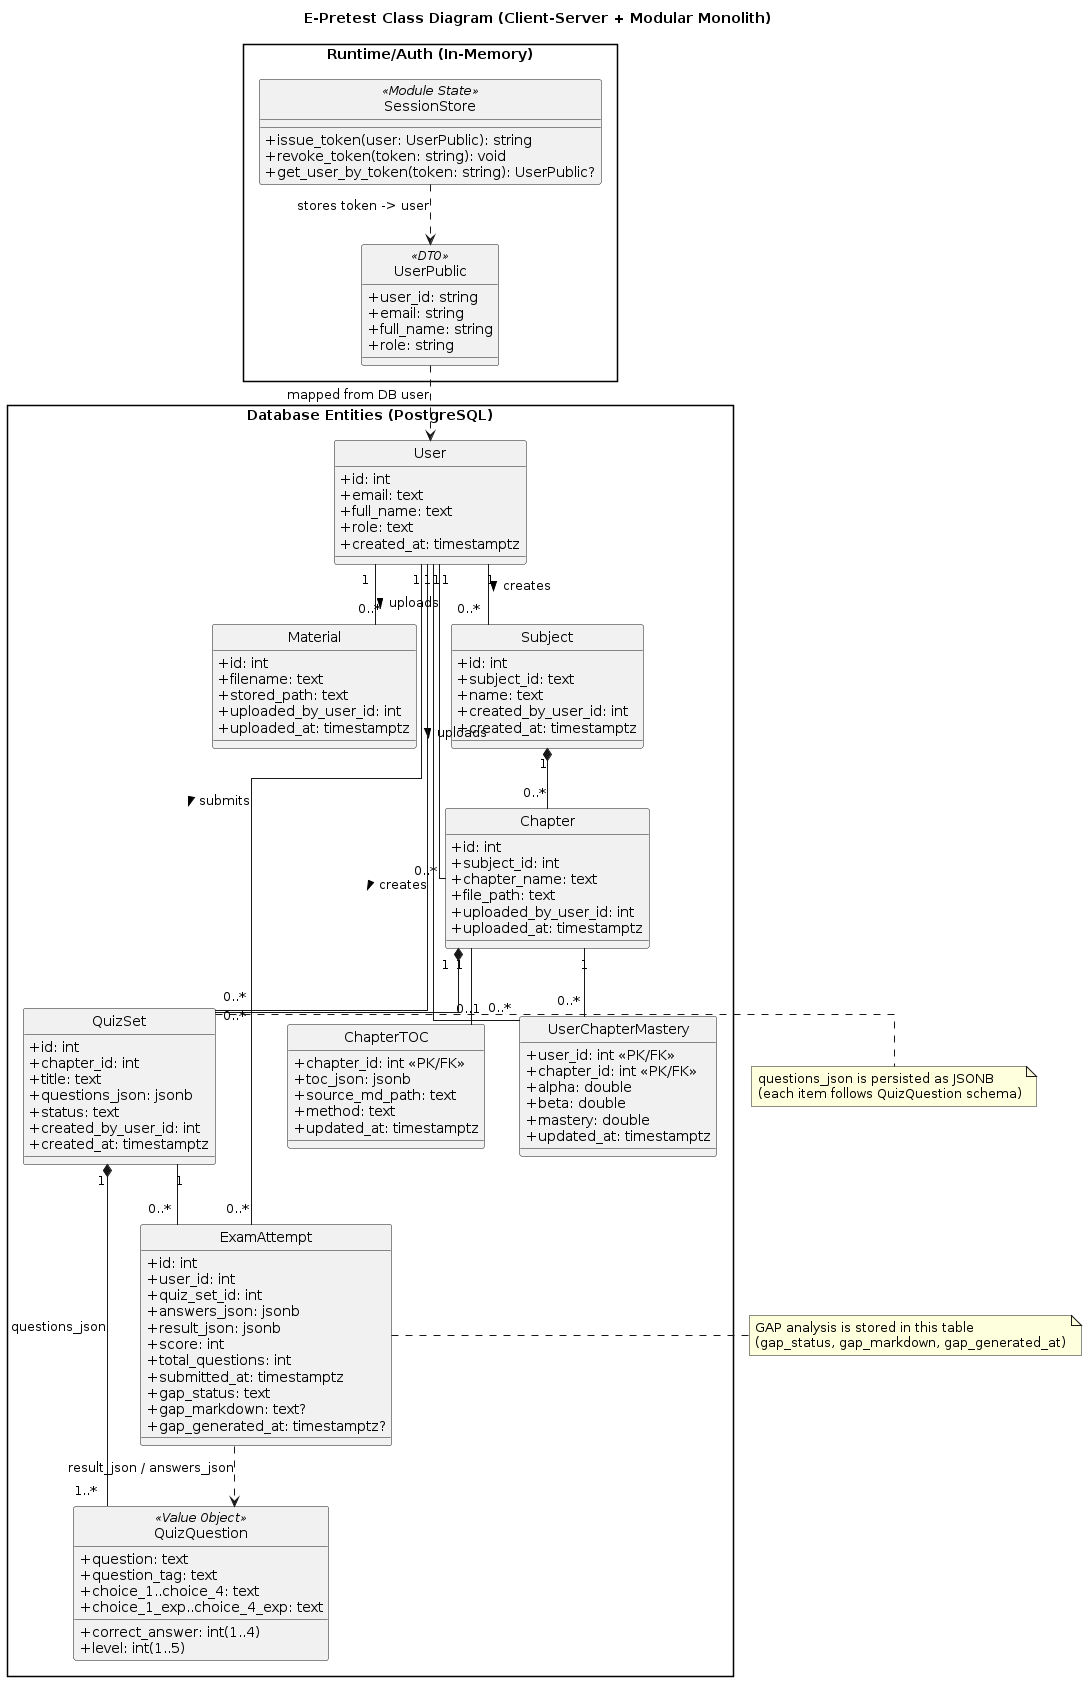

The diagram above was rendered by PlantUML. Its source (embedded in the PNG):
@startuml
skinparam style strictuml
skinparam shadowing false
skinparam classAttributeIconSize 0
skinparam packageStyle rectangle
skinparam linetype ortho

title E-Pretest Class Diagram (Client-Server + Modular Monolith)

package "Database Entities (PostgreSQL)" {
  class User {
    +id: int
    +email: text
    +full_name: text
    +role: text
    +created_at: timestamptz
  }

  class Material {
    +id: int
    +filename: text
    +stored_path: text
    +uploaded_by_user_id: int
    +uploaded_at: timestamptz
  }

  class Subject {
    +id: int
    +subject_id: text
    +name: text
    +created_by_user_id: int
    +created_at: timestamptz
  }

  class Chapter {
    +id: int
    +subject_id: int
    +chapter_name: text
    +file_path: text
    +uploaded_by_user_id: int
    +uploaded_at: timestamptz
  }

  class ChapterTOC {
    +chapter_id: int <<PK/FK>>
    +toc_json: jsonb
    +source_md_path: text
    +method: text
    +updated_at: timestamptz
  }

  class QuizSet {
    +id: int
    +chapter_id: int
    +title: text
    +questions_json: jsonb
    +status: text
    +created_by_user_id: int
    +created_at: timestamptz
  }

  class QuizQuestion <<Value Object>> {
    +question: text
    +question_tag: text
    +choice_1..choice_4: text
    +correct_answer: int(1..4)
    +level: int(1..5)
    +choice_1_exp..choice_4_exp: text
  }

  class ExamAttempt {
    +id: int
    +user_id: int
    +quiz_set_id: int
    +answers_json: jsonb
    +result_json: jsonb
    +score: int
    +total_questions: int
    +submitted_at: timestamptz
    +gap_status: text
    +gap_markdown: text?
    +gap_generated_at: timestamptz?
  }

  class UserChapterMastery {
    +user_id: int <<PK/FK>>
    +chapter_id: int <<PK/FK>>
    +alpha: double
    +beta: double
    +mastery: double
    +updated_at: timestamptz
  }
}

package "Runtime/Auth (In-Memory)" {
  class UserPublic <<DTO>> {
    +user_id: string
    +email: string
    +full_name: string
    +role: string
  }

  class SessionStore <<Module State>> {
    +issue_token(user: UserPublic): string
    +revoke_token(token: string): void
    +get_user_by_token(token: string): UserPublic?
  }
}

' ===== Relationships =====
User "1" -- "0..*" Subject : creates >
User "1" -- "0..*" Chapter : uploads >
User "1" -- "0..*" QuizSet : creates >
User "1" -- "0..*" ExamAttempt : submits >
User "1" -- "0..*" Material : uploads >

Subject "1" *-- "0..*" Chapter
Chapter "1" -- "0..1" ChapterTOC
Chapter "1" *-- "0..*" QuizSet
QuizSet "1" -- "0..*" ExamAttempt

User "1" -- "0..*" UserChapterMastery
Chapter "1" -- "0..*" UserChapterMastery

QuizSet "1" *-- "1..*" QuizQuestion : questions_json
ExamAttempt ..> QuizQuestion : result_json / answers_json

SessionStore ..> UserPublic : stores token -> user
UserPublic ..> User : mapped from DB user

note right of QuizSet
questions_json is persisted as JSONB
(each item follows QuizQuestion schema)
end note

note right of ExamAttempt
GAP analysis is stored in this table
(gap_status, gap_markdown, gap_generated_at)
end note

@enduml